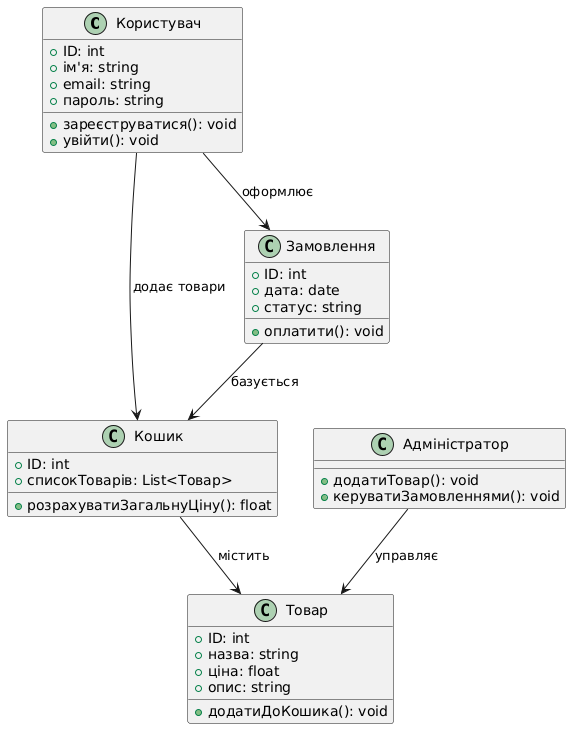

The diagram above was rendered by PlantUML. Its source (embedded in the PNG):
@startuml
class Користувач {
  +ID: int
  +ім'я: string
  +email: string
  +пароль: string
  +зареєструватися(): void
  +увійти(): void
}

class Адміністратор {
  +додатиТовар(): void
  +керуватиЗамовленнями(): void
}

class Товар {
  +ID: int
  +назва: string
  +ціна: float
  +опис: string
  +додатиДоКошика(): void
}

class Кошик {
  +ID: int
  +списокТоварів: List<Товар>
  +розрахуватиЗагальнуЦіну(): float
}

class Замовлення {
  +ID: int
  +дата: date
  +статус: string
  +оплатити(): void
}

Користувач --> Кошик: додає товари
Користувач --> Замовлення: оформлює
Адміністратор --> Товар: управляє
Кошик --> Товар: містить
Замовлення --> Кошик: базується
@enduml